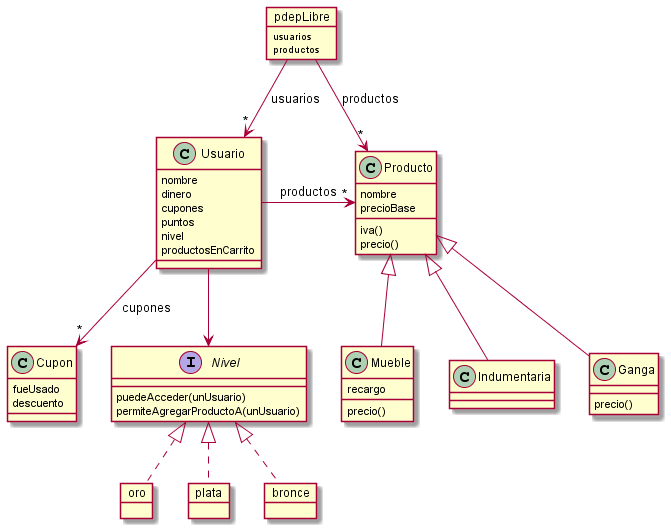

The diagram above was rendered by PlantUML. Its source (embedded in the PNG):
@startuml

class Producto {
	nombre
	precioBase
	
	iva() 
	precio()
}

class Mueble extends Producto {
	recargo
	
	precio()
}

class Indumentaria extends Producto {
	
}

class Ganga extends Producto {
    precio()
}

class Cupon {
    fueUsado
    descuento	
	
}

class Usuario {
	nombre
	dinero
    cupones
	puntos
	nivel  
	productosEnCarrito 
}

Nivel <-u- Usuario
Producto "*" <-l- Usuario : productos
Cupon "*" <-u- Usuario : cupones

interface Nivel {
    puedeAcceder(unUsuario)
    permiteAgregarProductoA(unUsuario)
}

object oro {
    puedeAcceder(unUsuario)
    permiteAgregarProductoA(unUsuario)
}

object plata {
    puedeAcceder(unUsuario)
    permiteAgregarProductoA(unUsuario)    
}

object bronce {
    puedeAcceder(unUsuario)
    permiteAgregarProductoA(unUsuario)    
}

object pdepLibre {
    usuarios
    productos
}

Usuario "*" <-u- pdepLibre : usuarios
Producto "*" <-u- pdepLibre : productos

Nivel <|.. oro
Nivel <|.. plata
Nivel <|.. bronce

@enduml